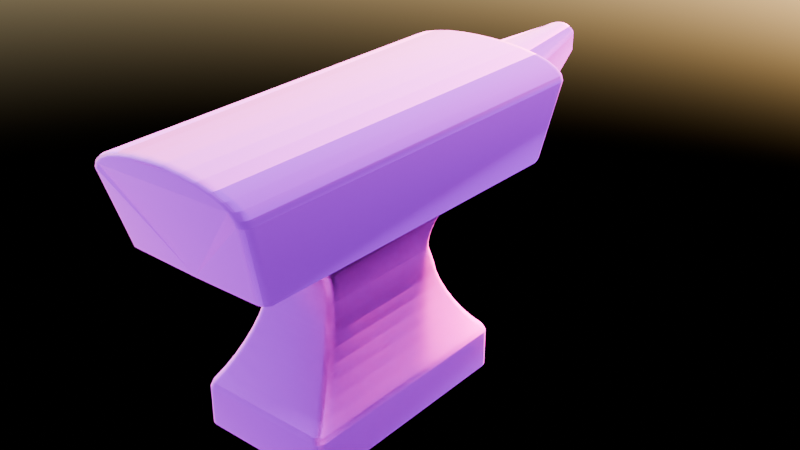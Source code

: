 # Source: Anvil.blend  (saved by Blender 4.2.66; exported with 4.5.12 LTS)
import bpy
from mathutils import Matrix  # noqa: F401  (used for matrix-valued properties, if any)

bpy.ops.wm.read_factory_settings(use_empty=True)
scene = bpy.context.scene
scene.name = 'Scene'

# ---- collections
col_collection = bpy.data.collections.new('Collection'); scene.collection.children.link(col_collection)

# ---- images (referenced by path relative to the original .blend; pixels are not part of the script)
import os
ASSET_DIR = os.environ.get("B2B_ASSET_DIR", "")  # directory of the original .blend (textures are referenced by path, not embedded)
HERE = os.path.dirname(os.path.abspath(__file__))  # packed textures are extracted next to this script under _unpacked/

def load_image(name, relpath, width, height, colorspace="sRGB"):
    """Load a texture the original file referenced (path relative to the .blend, or extracted next to this script)."""
    p = next((c for c in (os.path.join(HERE, relpath), os.path.join(ASSET_DIR, relpath)) if relpath and os.path.exists(c)), "")
    if p:
        img = bpy.data.images.load(p, check_existing=True)
        img.name = name
    else:  # same state as the original file: an image datablock whose file is absent (Cycles renders it pink)
        img = bpy.data.images.new(name, width, height)
        img.source = "FILE"
        img.filepath = "//" + (relpath or name)
    img.colorspace_settings.name = colorspace
    return img
img_rusty_metal_sheet_diff_4k_jpg = load_image('rusty_metal_sheet_diff_4k.jpg', 'rusty_metal_sheet_diff_4k.jpg', 1024, 1024, 'sRGB')
img_rusty_metal_sheet_nor_gl_4k_exr = load_image('rusty_metal_sheet_nor_gl_4k.exr', 'rusty_metal_sheet_nor_gl_4k.exr', 1024, 1024, 'Linear Rec.709')
img_rusty_metal_sheet_rough_4k_exr = load_image('rusty_metal_sheet_rough_4k.exr', 'rusty_metal_sheet_rough_4k.exr', 1024, 1024, 'Linear Rec.709')

# ---- materials (node trees are filled in below, after node groups)
mat_metal = bpy.data.materials.new('Metal')

# ---- node groups
ng_smooth_by_angle = bpy.data.node_groups.new('Smooth by Angle', 'GeometryNodeTree')
_s = ng_smooth_by_angle.interface.new_socket(name='Mesh', in_out='OUTPUT', socket_type='NodeSocketGeometry')
_s = ng_smooth_by_angle.interface.new_socket(name='Mesh', in_out='INPUT', socket_type='NodeSocketGeometry')
_s = ng_smooth_by_angle.interface.new_socket(name='Angle', in_out='INPUT', socket_type='NodeSocketFloat')
_s.subtype = 'ANGLE'
_s.default_value = 0.5236
_s.min_value = 0.0
_s.max_value = 3.142
_s.description = 'Maximum face angle for smooth edges'
_s = ng_smooth_by_angle.interface.new_socket(name='Ignore Sharpness', in_out='INPUT', socket_type='NodeSocketBool')
_s.force_non_field = True
ng_smooth_by_angle.description = 'Set the sharpness of mesh edges based on the angle between the neighboring faces'
ng_smooth_by_angle.is_modifier = True
_N = ng_smooth_by_angle.nodes; _L = ng_smooth_by_angle.links
n0 = _N.new('GeometryNodeSetShadeSmooth'); n0.name = 'Set Shade Smooth'; n0.location = (120, -80)
n0.domain = 'EDGE'
n1 = _N.new('GeometryNodeSetShadeSmooth'); n1.name = 'Set Shade Smooth.001'; n1.location = (300, -80)
n2 = _N.new('NodeGroupOutput'); n2.name = 'Group Output'; n2.location = (480, -80)
n3 = _N.new('GeometryNodeInputMeshEdgeAngle'); n3.name = 'Edge Angle'; n3.location = (-440, -240)
n4 = _N.new('NodeGroupInput'); n4.name = 'Group Input'; n4.location = (-80, -80)
n5 = _N.new('GeometryNodeInputEdgeSmooth'); n5.name = 'Is Edge Smooth'; n5.location = (-260, -120)
n6 = _N.new('GeometryNodeInputShadeSmooth'); n6.name = 'Is Shade Smooth'; n6.location = (-440, -397)
n7 = _N.new('FunctionNodeCompare'); n7.name = 'Compare'; n7.location = (-260, -260)
n7.operation = 'LESS_EQUAL'
n7.inputs[6].default_value = (0.0, 0.0, 0.0, 0.0)
n7.inputs[7].default_value = (0.0, 0.0, 0.0, 0.0)
n8 = _N.new('FunctionNodeBooleanMath'); n8.name = 'Boolean Math.001'; n8.location = (-80, -260)
n9 = _N.new('NodeGroupInput'); n9.name = 'Group Input.001'; n9.location = (-440, -329)
n10 = _N.new('NodeGroupInput'); n10.name = 'Group Input.002'; n10.location = (-259, -189)
n11 = _N.new('FunctionNodeBooleanMath'); n11.name = 'Boolean Math'; n11.location = (-80, -149)
n11.operation = 'OR'
n12 = _N.new('FunctionNodeBooleanMath'); n12.name = 'Boolean Math.002'; n12.location = (-260, -380)
n12.operation = 'OR'
n13 = _N.new('NodeGroupInput'); n13.name = 'Group Input.003'; n13.location = (-440, -460)
_L.new(n3.outputs[0], n7.inputs[0])
_L.new(n1.outputs[0], n2.inputs[0])
_L.new(n9.outputs[1], n7.inputs[1])
_L.new(n7.outputs[0], n8.inputs[0])
_L.new(n4.outputs[0], n0.inputs[0])
_L.new(n0.outputs[0], n1.inputs[0])
_L.new(n8.outputs[0], n0.inputs[2])
_L.new(n10.outputs[2], n11.inputs[1])
_L.new(n5.outputs[0], n11.inputs[0])
_L.new(n11.outputs[0], n0.inputs[1])
_L.new(n13.outputs[2], n12.inputs[1])
_L.new(n6.outputs[0], n12.inputs[0])
_L.new(n12.outputs[0], n8.inputs[1])
n2.is_active_output = True

# ---- material node trees
mat_metal.use_nodes = True; mat_metal.node_tree.nodes.clear()
_N = mat_metal.node_tree.nodes; _L = mat_metal.node_tree.links
n0 = _N.new('ShaderNodeBsdfPrincipled'); n0.name = 'Principled BSDF'; n0.location = (10, 300)
n0.inputs[1].default_value = 1.0
n0.inputs[2].default_value = 0.3227
n1 = _N.new('ShaderNodeOutputMaterial'); n1.name = 'Material Output'; n1.location = (300, 300)
n2 = _N.new('ShaderNodeTexImage'); n2.name = 'Image Texture'; n2.location = (-578, 325)
n2.image = img_rusty_metal_sheet_diff_4k_jpg
n3 = _N.new('ShaderNodeTexImage'); n3.name = 'Image Texture.001'; n3.location = (-611, 49)
n3.image = img_rusty_metal_sheet_nor_gl_4k_exr
n4 = _N.new('ShaderNodeNormalMap'); n4.name = 'Normal Map'; n4.location = (-316, 229)
n5 = _N.new('ShaderNodeTexImage'); n5.name = 'Image Texture.002'; n5.location = (-277, 12)
n5.image = img_rusty_metal_sheet_rough_4k_exr
_L.new(n0.outputs[0], n1.inputs[0])
_L.new(n2.outputs[0], n0.inputs[0])
_L.new(n3.outputs[0], n4.inputs[1])
_L.new(n4.outputs[0], n0.inputs[5])
n1.is_active_output = True

# ---- world
world_world = bpy.data.worlds.new('World'); scene.world = world_world
world_world.use_nodes = True; world_world.node_tree.nodes.clear()
_N = world_world.node_tree.nodes; _L = world_world.node_tree.links
n0 = _N.new('ShaderNodeOutputWorld'); n0.name = 'World Output'; n0.location = (300, 300)
n1 = _N.new('ShaderNodeBackground'); n1.name = 'Background'; n1.location = (10, 300)
n2 = _N.new('ShaderNodeTexSky'); n2.name = 'Sky Texture'; n2.location = (-190, 280)
_L.new(n1.outputs[0], n0.inputs[0])
_L.new(n2.outputs[0], n1.inputs[0])
n0.is_active_output = True
world_world.color = (0.05088, 0.05088, 0.05088)
world_world.sun_shadow_jitter_overblur = 0.0

# ---- meshes
me_cube_001 = bpy.data.meshes.new('Cube.001')
me_cube_001.from_pydata([(-0.8151, -0.6857, 0.295), (-0.8151, -0.6857, 1.931), (-0.8151, 2.135, 0.295), (-0.8151, 2.135, 1.931), (0.8204, -0.6857, 0.295), (0.8204, -0.6857, 1.931), (0.8204, 2.135, 0.295), (0.8204, 2.135, 1.931), (-0.6023, -0.6596, 7.867), (-0.6023, 2.109, 7.867), (0.6023, 2.109, 7.867), (0.6023, -0.6596, 7.867), (-0.8985, -1.355, 8.409), (-0.5404, 3.112, 8.806), (0.5404, 3.112, 8.806), (0.8985, -1.355, 8.409), (-0.5404, 3.112, 11.18), (0.5404, 3.112, 11.18), (-0.9447, 2.805, 8.409), (0.9447, 2.805, 8.409), (-0.1816, 4.652, 10.61), (0.1816, 4.652, 10.61), (-0.1816, 4.652, 11.41), (0.1816, 4.652, 11.41), (-0.8009, -0.6565, 2.145), (-0.4908, -0.1216, 5.358), (-0.7387, -0.5493, 2.538), (-0.6779, -0.4445, 2.993), (-0.6216, -0.3473, 3.488), (-0.5725, -0.2626, 3.996), (-0.5331, -0.1946, 4.494), (-0.5054, -0.1469, 4.955), (-0.4908, 1.571, 5.358), (-0.8009, 2.106, 2.145), (-0.5054, 1.597, 4.955), (-0.5331, 1.644, 4.494), (-0.5725, 1.712, 3.996), (-0.6216, 1.797, 3.488), (-0.6779, 1.894, 2.993), (-0.7387, 1.999, 2.538), (0.4908, 1.571, 5.358), (0.8009, 2.106, 2.145), (0.5054, 1.597, 4.955), (0.5331, 1.644, 4.494), (0.5725, 1.712, 3.996), (0.6216, 1.797, 3.488), (0.6779, 1.894, 2.993), (0.7387, 1.999, 2.538), (0.4908, -0.1216, 5.358), (0.8009, -0.6565, 2.145), (0.5054, -0.1469, 4.955), (0.5331, -0.1946, 4.494), (0.5725, -0.2626, 3.996), (0.6216, -0.3473, 3.488), (0.6779, -0.4445, 2.993), (0.7387, -0.5493, 2.538), (-0.4596, -0.06792, 6.002), (-0.5369, -0.2012, 7.413), (-0.4588, -0.06651, 6.203), (-0.4641, -0.07564, 6.433), (-0.4752, -0.09486, 6.682), (-0.4917, -0.1232, 6.937), (-0.5126, -0.1592, 7.185), (-0.5369, 1.651, 7.413), (-0.4596, 1.518, 6.002), (-0.5126, 1.609, 7.185), (-0.4917, 1.573, 6.937), (-0.4752, 1.545, 6.682), (-0.4641, 1.525, 6.433), (-0.4588, 1.516, 6.203), (0.5369, 1.651, 7.413), (0.4596, 1.518, 6.002), (0.5126, 1.609, 7.185), (0.4917, 1.573, 6.937), (0.4752, 1.545, 6.682), (0.4641, 1.525, 6.433), (0.4588, 1.516, 6.203), (0.5369, -0.2012, 7.413), (0.4596, -0.06792, 6.002), (0.5126, -0.1592, 7.185), (0.4917, -0.1232, 6.937), (0.4752, -0.09486, 6.682), (0.4641, -0.07564, 6.433), (0.4588, -0.06651, 6.203), (-0.01245, -1.602, 12.4), (-1.005, -1.602, 11.41), (-0.2333, -1.602, 12.37), (-0.443, -1.602, 12.3), (-0.6312, -1.602, 12.18), (-0.7883, -1.602, 12.03), (-0.9066, -1.602, 11.84), (-0.98, -1.602, 11.63), (1.005, -1.602, 11.41), (0.01245, -1.602, 12.4), (0.98, -1.602, 11.63), (0.9066, -1.602, 11.84), (0.7883, -1.602, 12.03), (0.6312, -1.602, 12.18), (0.443, -1.602, 12.3), (0.2333, -1.602, 12.37), (-1.056, 3.051, 11.41), (-0.06405, 3.051, 12.4), (-0.6702, 3.097, 11.49), (-1.032, 3.051, 11.63), (-0.9582, 3.051, 11.84), (-0.8399, 3.051, 12.03), (-0.6828, 3.051, 12.18), (-0.4946, 3.051, 12.3), (-0.2849, 3.051, 12.37), (0.06405, 3.051, 12.4), (1.056, 3.051, 11.41), (0.6702, 3.097, 11.49), (0.2849, 3.051, 12.37), (0.4946, 3.051, 12.3), (0.6828, 3.051, 12.18), (0.8399, 3.051, 12.03), (0.9582, 3.051, 11.84), (1.032, 3.051, 11.63), (0.03867, 2.135, 0.295), (0.03867, 2.135, 1.931), (0.03867, -0.6857, 0.295), (0.03867, -0.6857, 1.931), (0.02651, 2.109, 7.867), (0.02651, -0.6596, 7.867), (0.04651, 2.819, 8.409), (0.04423, -1.369, 8.409), (0.02379, 3.112, 8.806), (0.007995, 4.652, 10.61), (0.0216, 1.571, 5.358), (0.02225, 1.597, 4.955), (0.02347, 1.644, 4.494), (0.0252, 1.712, 3.996), (0.02736, 1.797, 3.488), (0.02984, 1.894, 2.993), (0.03252, 1.999, 2.538), (0.03525, 2.106, 2.145), (0.0216, -0.1216, 5.358), (0.02225, -0.1469, 4.955), (0.02347, -0.1946, 4.494), (0.0252, -0.2626, 3.996), (0.02736, -0.3473, 3.488), (0.02984, -0.4445, 2.993), (0.03252, -0.5493, 2.538), (0.03525, -0.6565, 2.145), (0.0248, 1.697, 7.611), (0.02363, 1.651, 7.413), (0.02256, 1.609, 7.185), (0.02164, 1.573, 6.937), (0.02092, 1.545, 6.682), (0.02043, 1.525, 6.433), (0.0202, 1.516, 6.203), (0.02023, 1.518, 6.002), (0.0248, -0.2469, 7.611), (0.02363, -0.2012, 7.413), (0.02256, -0.1592, 7.185), (0.02164, -0.1232, 6.937), (0.02092, -0.09486, 6.682), (0.02043, -0.07564, 6.433), (0.0202, -0.06651, 6.203), (0.02023, -0.06792, 6.002), (0.3557, 3.112, 11.38), (-0.3228, 3.112, 11.39), (0.2732, 3.112, 11.45), (0.1774, 3.112, 11.5), (0.07315, 3.112, 11.53), (-0.03428, 3.112, 11.53), (-0.1395, 3.112, 11.51), (-0.2373, 3.112, 11.46), (-0.15, 4.652, 11.5), (0.1541, 4.652, 11.5), (0.007995, 4.652, 11.48), (-0.1112, 4.652, 11.6), (-0.06699, 4.652, 11.66), (-0.01963, 4.652, 11.69), (0.02853, 4.652, 11.69), (0.07505, 4.652, 11.66), (0.1176, 4.652, 11.59)], [], [(0, 1, 3, 2), (118, 119, 7, 6), (6, 7, 5, 4), (120, 121, 1, 0), (118, 6, 4, 120), (77, 70, 10, 11), (32, 25, 56, 64), (152, 77, 11, 123), (144, 63, 9, 122), (121, 5, 49, 143), (119, 3, 33, 135), (5, 7, 41, 49), (11, 10, 19, 15), (128, 32, 64, 151), (48, 40, 71, 78), (136, 48, 78, 159), (13, 16, 22, 20), (9, 8, 12, 18), (123, 11, 15, 125), (122, 9, 18, 124), (12, 125, 15, 92, 94, 95, 96, 97, 98, 99, 93, 84, 86, 87, 88, 89, 90, 91, 85), (16, 161, 168, 22), (109, 101, 84, 93), (15, 19, 110, 92), (126, 14, 19, 124), (16, 13, 18, 100, 102), (14, 17, 111, 110, 19), (126, 13, 20, 127), (17, 14, 21, 23), (17, 160, 162, 163, 164, 165, 166, 167, 161, 16, 102, 101, 109, 111), (25, 32, 34, 31), (31, 34, 35, 30), (30, 35, 36, 29), (29, 36, 37, 28), (28, 37, 38, 27), (27, 38, 39, 26), (26, 39, 33, 24), (128, 40, 42, 129), (129, 42, 43, 130), (130, 43, 44, 131), (131, 44, 45, 132), (132, 45, 46, 133), (133, 46, 47, 134), (134, 47, 41, 135), (40, 48, 50, 42), (42, 50, 51, 43), (43, 51, 52, 44), (44, 52, 53, 45), (45, 53, 54, 46), (46, 54, 55, 47), (47, 55, 49, 41), (136, 25, 31, 137), (137, 31, 30, 138), (138, 30, 29, 139), (139, 29, 28, 140), (140, 28, 27, 141), (141, 27, 26, 142), (142, 26, 24, 143), (3, 1, 24, 33), (57, 63, 65, 62), (62, 65, 66, 61), (61, 66, 67, 60), (60, 67, 68, 59), (59, 68, 69, 58), (58, 69, 64, 56), (144, 70, 145), (145, 70, 72, 146), (146, 72, 73, 147), (147, 73, 74, 148), (148, 74, 75, 149), (149, 75, 76, 150), (150, 76, 71, 151), (70, 77, 79, 72), (72, 79, 80, 73), (73, 80, 81, 74), (74, 81, 82, 75), (75, 82, 83, 76), (76, 83, 78, 71), (152, 57, 153), (153, 57, 62, 154), (154, 62, 61, 155), (155, 61, 60, 156), (156, 60, 59, 157), (157, 59, 58, 158), (158, 58, 56, 159), (63, 57, 8, 9), (100, 103, 102), (103, 104, 102), (104, 105, 102), (105, 106, 102), (106, 107, 102), (107, 108, 102), (108, 101, 102), (109, 112, 111), (112, 113, 111), (113, 114, 111), (114, 115, 111), (115, 116, 111), (116, 117, 111), (117, 110, 111), (84, 101, 108, 86), (86, 108, 107, 87), (87, 107, 106, 88), (88, 106, 105, 89), (89, 105, 104, 90), (90, 104, 103, 91), (91, 103, 100, 85), (109, 93, 99, 112), (112, 99, 98, 113), (113, 98, 97, 114), (114, 97, 96, 115), (115, 96, 95, 116), (116, 95, 94, 117), (117, 94, 92, 110), (18, 12, 85, 100), (83, 158, 159, 78), (82, 157, 158, 83), (81, 156, 157, 82), (80, 155, 156, 81), (79, 154, 155, 80), (77, 153, 154, 79), (77, 152, 153), (69, 150, 151, 64), (68, 149, 150, 69), (67, 148, 149, 68), (66, 147, 148, 67), (65, 146, 147, 66), (63, 145, 146, 65), (63, 144, 145), (55, 142, 143, 49), (54, 141, 142, 55), (53, 140, 141, 54), (52, 139, 140, 53), (51, 138, 139, 52), (50, 137, 138, 51), (48, 136, 137, 50), (39, 134, 135, 33), (38, 133, 134, 39), (37, 132, 133, 38), (36, 131, 132, 37), (35, 130, 131, 36), (34, 129, 130, 35), (32, 128, 129, 34), (21, 127, 170, 169, 23), (14, 126, 127, 21), (127, 20, 22, 168, 170), (13, 126, 124, 18), (10, 122, 124, 19), (8, 123, 125, 12), (25, 136, 159, 56), (40, 128, 151, 71), (7, 119, 135, 41), (1, 121, 143, 24), (70, 144, 122, 10), (57, 152, 123, 8), (2, 118, 120, 0), (4, 5, 121, 120), (2, 3, 119, 118), (168, 171, 170), (171, 172, 170), (172, 173, 170), (173, 174, 170), (174, 175, 170), (175, 176, 170), (176, 169, 170), (160, 169, 176, 162), (162, 176, 175, 163), (163, 175, 174, 164), (164, 174, 173, 165), (165, 173, 172, 166), (166, 172, 171, 167), (167, 171, 168, 161), (160, 17, 23, 169)])
me_cube_001.polygons.foreach_set('use_smooth', [True] * 173)
_uv = me_cube_001.uv_layers.new(name='UVMap')
_uv.uv.foreach_set('vector', [0.4449, 0.6385, 0.4449, 0.5862, 0.5352, 0.5862, 0.5352, 0.6385, 0.6441, 0.4925, 0.6441, 0.4402, 0.6691, 0.4402, 0.6691, 0.4925, 0.2958, 0.6385, 0.2958, 0.5862, 0.3861, 0.5862, 0.3861, 0.6385, 0.5895, 0.4925, 0.5895, 0.4402, 0.6168, 0.4402, 0.6168, 0.4925, 0.6332, 0.7102, 0.6082, 0.7102, 0.6082, 0.6199, 0.6332, 0.6199, 0.3705, 0.4107, 0.3113, 0.4107, 0.2966, 0.3962, 0.3852, 0.3962, 0.5172, 0.4764, 0.463, 0.4764, 0.4648, 0.4558, 0.5155, 0.4558, 0.4912, 0.6665, 0.4898, 0.6501, 0.5044, 0.648, 0.5044, 0.6664, 0.5286, 0.6696, 0.5271, 0.6516, 0.5418, 0.6495, 0.5418, 0.6696, 0.5895, 0.4402, 0.5645, 0.4402, 0.5651, 0.4333, 0.5896, 0.4333, 0.6441, 0.4402, 0.6168, 0.4402, 0.6173, 0.4333, 0.644, 0.4333, 0.3861, 0.5862, 0.2958, 0.5862, 0.2967, 0.5793, 0.3851, 0.5793, 0.3852, 0.3962, 0.2966, 0.3962, 0.2745, 0.3789, 0.4076, 0.3789, 0.6436, 0.33, 0.6272, 0.33, 0.6282, 0.3094, 0.6435, 0.3094, 0.368, 0.4764, 0.3138, 0.4764, 0.3155, 0.4558, 0.3662, 0.4558, 0.59, 0.33, 0.575, 0.33, 0.576, 0.3094, 0.5901, 0.3094, 0.6605, 0.7093, 0.6605, 0.6334, 0.7099, 0.6258, 0.7099, 0.6513, 0.5344, 0.3962, 0.4458, 0.3962, 0.4234, 0.3789, 0.5566, 0.3789, 0.5044, 0.6664, 0.5044, 0.648, 0.5267, 0.6385, 0.5271, 0.6659, 0.5418, 0.6696, 0.5418, 0.6495, 0.564, 0.6385, 0.5645, 0.6702, 0.73, 0.3855, 0.6998, 0.3855, 0.6725, 0.3854, 0.6691, 0.2898, 0.6699, 0.2827, 0.6723, 0.276, 0.6761, 0.27, 0.6811, 0.265, 0.6871, 0.2612, 0.6939, 0.2589, 0.7009, 0.2581, 0.7017, 0.2581, 0.7088, 0.2589, 0.7155, 0.2612, 0.7215, 0.265, 0.7265, 0.2701, 0.7303, 0.2761, 0.7327, 0.2828, 0.7335, 0.2898, 0.6605, 0.6334, 0.6606, 0.6264, 0.7099, 0.6228, 0.7099, 0.6258, 0.5843, 0.4925, 0.5884, 0.4925, 0.5868, 0.6413, 0.586, 0.6413, 0.4076, 0.3789, 0.2745, 0.3789, 0.2666, 0.2831, 0.4155, 0.2831, 0.6427, 0.6075, 0.6593, 0.6075, 0.6722, 0.6199, 0.6435, 0.6199, 0.6247, 0.5316, 0.6247, 0.6075, 0.6118, 0.6199, 0.6082, 0.5243, 0.6205, 0.5218, 0.6593, 0.6075, 0.6593, 0.5316, 0.6634, 0.5218, 0.6758, 0.5243, 0.6722, 0.6199, 0.6427, 0.6075, 0.6247, 0.6075, 0.6362, 0.5512, 0.6422, 0.5512, 0.7185, 0.3988, 0.7185, 0.4748, 0.6692, 0.4168, 0.6692, 0.3913, 0.6593, 0.5316, 0.6534, 0.5253, 0.6507, 0.523, 0.6477, 0.5214, 0.6443, 0.5205, 0.6409, 0.5204, 0.6375, 0.5212, 0.6344, 0.5226, 0.6316, 0.5248, 0.6247, 0.5316, 0.6205, 0.5218, 0.6399, 0.4925, 0.644, 0.4925, 0.6634, 0.5218, 0.463, 0.4764, 0.5172, 0.4764, 0.518, 0.4893, 0.4622, 0.4893, 0.4622, 0.4893, 0.518, 0.4893, 0.5196, 0.5041, 0.4607, 0.5041, 0.4607, 0.5041, 0.5196, 0.5041, 0.5217, 0.52, 0.4585, 0.52, 0.4585, 0.52, 0.5217, 0.52, 0.5244, 0.5363, 0.4558, 0.5363, 0.4558, 0.5363, 0.5244, 0.5363, 0.5275, 0.5521, 0.4527, 0.5521, 0.4527, 0.5521, 0.5275, 0.5521, 0.5309, 0.5667, 0.4493, 0.5667, 0.4493, 0.5667, 0.5309, 0.5667, 0.5343, 0.5793, 0.4459, 0.5793, 0.6436, 0.33, 0.6586, 0.33, 0.6591, 0.3429, 0.6436, 0.3429, 0.6436, 0.3429, 0.6591, 0.3429, 0.66, 0.3577, 0.6436, 0.3577, 0.6436, 0.3577, 0.66, 0.3577, 0.6612, 0.3737, 0.6437, 0.3737, 0.6437, 0.3737, 0.6612, 0.3737, 0.6628, 0.3901, 0.6438, 0.3901, 0.6438, 0.3901, 0.6628, 0.3901, 0.6646, 0.406, 0.6438, 0.406, 0.6438, 0.406, 0.6646, 0.406, 0.6665, 0.4206, 0.6439, 0.4206, 0.6439, 0.4206, 0.6665, 0.4206, 0.6685, 0.4333, 0.644, 0.4333, 0.3138, 0.4764, 0.368, 0.4764, 0.3688, 0.4893, 0.313, 0.4893, 0.313, 0.4893, 0.3688, 0.4893, 0.3703, 0.5041, 0.3115, 0.5041, 0.3115, 0.5041, 0.3703, 0.5041, 0.3725, 0.52, 0.3093, 0.52, 0.3093, 0.52, 0.3725, 0.52, 0.3752, 0.5363, 0.3066, 0.5363, 0.3066, 0.5363, 0.3752, 0.5363, 0.3783, 0.5521, 0.3035, 0.5521, 0.3035, 0.5521, 0.3783, 0.5521, 0.3817, 0.5667, 0.3002, 0.5667, 0.3002, 0.5667, 0.3817, 0.5667, 0.3851, 0.5793, 0.2967, 0.5793, 0.59, 0.33, 0.6064, 0.33, 0.6069, 0.3429, 0.59, 0.3429, 0.59, 0.3429, 0.6069, 0.3429, 0.6078, 0.3577, 0.59, 0.3577, 0.59, 0.3577, 0.6078, 0.3577, 0.609, 0.3737, 0.5899, 0.3737, 0.5899, 0.3737, 0.609, 0.3737, 0.6106, 0.3901, 0.5899, 0.3901, 0.5899, 0.3901, 0.6106, 0.3901, 0.6124, 0.406, 0.5898, 0.406, 0.5898, 0.406, 0.6124, 0.406, 0.6144, 0.4206, 0.5897, 0.4206, 0.5897, 0.4206, 0.6144, 0.4206, 0.6164, 0.4333, 0.5896, 0.4333, 0.5352, 0.5862, 0.4449, 0.5862, 0.4459, 0.5793, 0.5343, 0.5793, 0.4605, 0.4107, 0.5197, 0.4107, 0.5184, 0.418, 0.4618, 0.418, 0.4618, 0.418, 0.5184, 0.418, 0.5173, 0.4259, 0.463, 0.4259, 0.463, 0.4259, 0.5173, 0.4259, 0.5164, 0.434, 0.4639, 0.434, 0.4639, 0.434, 0.5164, 0.434, 0.5157, 0.442, 0.4645, 0.442, 0.4645, 0.442, 0.5157, 0.442, 0.5155, 0.4494, 0.4648, 0.4494, 0.4648, 0.4494, 0.5155, 0.4494, 0.5155, 0.4558, 0.4648, 0.4558, 0.6437, 0.2581, 0.6601, 0.2644, 0.6437, 0.2644, 0.6437, 0.2644, 0.6601, 0.2644, 0.6593, 0.2716, 0.6436, 0.2716, 0.6436, 0.2716, 0.6593, 0.2716, 0.6586, 0.2795, 0.6436, 0.2795, 0.6436, 0.2795, 0.6586, 0.2795, 0.6581, 0.2876, 0.6436, 0.2876, 0.6436, 0.2876, 0.6581, 0.2876, 0.6577, 0.2956, 0.6435, 0.2956, 0.6435, 0.2956, 0.6577, 0.2956, 0.6576, 0.303, 0.6435, 0.303, 0.6435, 0.303, 0.6576, 0.303, 0.6576, 0.3094, 0.6435, 0.3094, 0.3113, 0.4107, 0.3705, 0.4107, 0.3692, 0.418, 0.3126, 0.4179, 0.3126, 0.4179, 0.3692, 0.418, 0.368, 0.4259, 0.3138, 0.4259, 0.3138, 0.4259, 0.368, 0.4259, 0.3671, 0.434, 0.3147, 0.434, 0.3147, 0.434, 0.3671, 0.434, 0.3665, 0.442, 0.3153, 0.442, 0.3153, 0.442, 0.3665, 0.442, 0.3662, 0.4494, 0.3156, 0.4494, 0.3156, 0.4494, 0.3662, 0.4494, 0.3662, 0.4558, 0.3155, 0.4558, 0.5899, 0.2581, 0.6079, 0.2644, 0.59, 0.2644, 0.59, 0.2644, 0.6079, 0.2644, 0.6071, 0.2716, 0.59, 0.2716, 0.59, 0.2716, 0.6071, 0.2716, 0.6065, 0.2795, 0.59, 0.2795, 0.59, 0.2795, 0.6065, 0.2795, 0.6059, 0.2876, 0.5901, 0.2876, 0.5901, 0.2876, 0.6059, 0.2876, 0.6056, 0.2956, 0.5901, 0.2956, 0.5901, 0.2956, 0.6056, 0.2956, 0.6054, 0.3029, 0.5901, 0.3029, 0.5901, 0.3029, 0.6054, 0.3029, 0.6054, 0.3094, 0.5901, 0.3094, 0.5197, 0.4107, 0.4605, 0.4107, 0.4458, 0.3962, 0.5344, 0.3962, 0.6082, 0.5243, 0.609, 0.5172, 0.6205, 0.5218, 0.609, 0.5172, 0.6113, 0.5105, 0.6205, 0.5218, 0.6113, 0.5105, 0.6151, 0.5045, 0.6205, 0.5218, 0.6151, 0.5045, 0.6201, 0.4994, 0.6205, 0.5218, 0.6201, 0.4994, 0.6262, 0.4957, 0.6205, 0.5218, 0.6262, 0.4957, 0.6329, 0.4933, 0.6205, 0.5218, 0.6329, 0.4933, 0.6399, 0.4925, 0.6205, 0.5218, 0.644, 0.4925, 0.6511, 0.4933, 0.6634, 0.5218, 0.6511, 0.4933, 0.6578, 0.4957, 0.6634, 0.5218, 0.6578, 0.4957, 0.6638, 0.4994, 0.6634, 0.5218, 0.6638, 0.4994, 0.6689, 0.5045, 0.6634, 0.5218, 0.6689, 0.5045, 0.6726, 0.5105, 0.6634, 0.5218, 0.6726, 0.5105, 0.675, 0.5172, 0.6634, 0.5218, 0.675, 0.5172, 0.6758, 0.5243, 0.6634, 0.5218, 0.5868, 0.6413, 0.5884, 0.4925, 0.5955, 0.4925, 0.5939, 0.6414, 0.5939, 0.6414, 0.5955, 0.4925, 0.6022, 0.4926, 0.6006, 0.6414, 0.6006, 0.6414, 0.6022, 0.4926, 0.6082, 0.4927, 0.6066, 0.6416, 0.4156, 0.2581, 0.5645, 0.2581, 0.5644, 0.2632, 0.4156, 0.2632, 0.4156, 0.2632, 0.5644, 0.2632, 0.5644, 0.2692, 0.4155, 0.2692, 0.4155, 0.2692, 0.5644, 0.2692, 0.5644, 0.276, 0.4155, 0.276, 0.4155, 0.276, 0.5644, 0.276, 0.5644, 0.283, 0.4155, 0.283, 0.5843, 0.4925, 0.586, 0.6413, 0.5789, 0.6414, 0.5772, 0.4925, 0.5772, 0.4925, 0.5789, 0.6414, 0.5722, 0.6414, 0.5705, 0.4926, 0.5705, 0.4926, 0.5722, 0.6414, 0.5662, 0.6416, 0.5645, 0.4927, 0.2665, 0.2581, 0.4154, 0.2581, 0.4155, 0.2632, 0.2666, 0.2632, 0.2666, 0.2632, 0.4155, 0.2632, 0.4155, 0.2692, 0.2666, 0.2692, 0.2666, 0.2692, 0.4155, 0.2692, 0.4155, 0.276, 0.2666, 0.276, 0.2666, 0.276, 0.4155, 0.276, 0.4155, 0.2831, 0.2666, 0.2831, 0.5566, 0.3789, 0.4234, 0.3789, 0.4155, 0.283, 0.5644, 0.283, 0.576, 0.3029, 0.5901, 0.3029, 0.5901, 0.3094, 0.576, 0.3094, 0.5759, 0.2956, 0.5901, 0.2956, 0.5901, 0.3029, 0.576, 0.3029, 0.5755, 0.2876, 0.5901, 0.2876, 0.5901, 0.2956, 0.5759, 0.2956, 0.575, 0.2795, 0.59, 0.2795, 0.5901, 0.2876, 0.5755, 0.2876, 0.5743, 0.2716, 0.59, 0.2716, 0.59, 0.2795, 0.575, 0.2795, 0.5736, 0.2644, 0.59, 0.2644, 0.59, 0.2716, 0.5743, 0.2716, 0.5736, 0.2644, 0.5899, 0.2581, 0.59, 0.2644, 0.6282, 0.303, 0.6435, 0.303, 0.6435, 0.3094, 0.6282, 0.3094, 0.628, 0.2956, 0.6435, 0.2956, 0.6435, 0.303, 0.6282, 0.303, 0.6277, 0.2876, 0.6436, 0.2876, 0.6435, 0.2956, 0.628, 0.2956, 0.6272, 0.2795, 0.6436, 0.2795, 0.6436, 0.2876, 0.6277, 0.2876, 0.6265, 0.2716, 0.6436, 0.2716, 0.6436, 0.2795, 0.6272, 0.2795, 0.6257, 0.2644, 0.6437, 0.2644, 0.6436, 0.2716, 0.6265, 0.2716, 0.6257, 0.2644, 0.6437, 0.2581, 0.6437, 0.2644, 0.5671, 0.4206, 0.5897, 0.4206, 0.5896, 0.4333, 0.5651, 0.4333, 0.569, 0.406, 0.5898, 0.406, 0.5897, 0.4206, 0.5671, 0.4206, 0.5708, 0.3901, 0.5899, 0.3901, 0.5898, 0.406, 0.569, 0.406, 0.5724, 0.3737, 0.5899, 0.3737, 0.5899, 0.3901, 0.5708, 0.3901, 0.5737, 0.3577, 0.59, 0.3577, 0.5899, 0.3737, 0.5724, 0.3737, 0.5746, 0.3429, 0.59, 0.3429, 0.59, 0.3577, 0.5737, 0.3577, 0.575, 0.33, 0.59, 0.33, 0.59, 0.3429, 0.5746, 0.3429, 0.6193, 0.4206, 0.6439, 0.4206, 0.644, 0.4333, 0.6173, 0.4333, 0.6212, 0.406, 0.6438, 0.406, 0.6439, 0.4206, 0.6193, 0.4206, 0.623, 0.3901, 0.6438, 0.3901, 0.6438, 0.406, 0.6212, 0.406, 0.6246, 0.3737, 0.6437, 0.3737, 0.6438, 0.3901, 0.623, 0.3901, 0.6258, 0.3577, 0.6436, 0.3577, 0.6437, 0.3737, 0.6246, 0.3737, 0.6267, 0.3429, 0.6436, 0.3429, 0.6436, 0.3577, 0.6258, 0.3577, 0.6272, 0.33, 0.6436, 0.33, 0.6436, 0.3429, 0.6267, 0.3429, 0.6478, 0.5512, 0.6422, 0.5512, 0.6422, 0.5234, 0.6469, 0.5229, 0.6478, 0.5257, 0.6593, 0.6075, 0.6427, 0.6075, 0.6422, 0.5512, 0.6478, 0.5512, 0.6422, 0.5512, 0.6362, 0.5512, 0.6362, 0.5257, 0.6372, 0.5228, 0.6422, 0.5234, 0.6247, 0.6075, 0.6427, 0.6075, 0.6435, 0.6199, 0.6118, 0.6199, 0.5418, 0.688, 0.5418, 0.6696, 0.5645, 0.6702, 0.564, 0.699, 0.5044, 0.6866, 0.5044, 0.6664, 0.5271, 0.6659, 0.5267, 0.696, 0.6064, 0.33, 0.59, 0.33, 0.5901, 0.3094, 0.6054, 0.3094, 0.6586, 0.33, 0.6436, 0.33, 0.6435, 0.3094, 0.6576, 0.3094, 0.6691, 0.4402, 0.6441, 0.4402, 0.644, 0.4333, 0.6685, 0.4333, 0.6168, 0.4402, 0.5895, 0.4402, 0.5896, 0.4333, 0.6164, 0.4333, 0.5271, 0.6859, 0.5286, 0.6696, 0.5418, 0.6696, 0.5418, 0.688, 0.4898, 0.6845, 0.4912, 0.6665, 0.5044, 0.6664, 0.5044, 0.6866, 0.6605, 0.7102, 0.6332, 0.7102, 0.6332, 0.6199, 0.6605, 0.6199, 0.5645, 0.4925, 0.5645, 0.4402, 0.5895, 0.4402, 0.5895, 0.4925, 0.6168, 0.4925, 0.6168, 0.4402, 0.6441, 0.4402, 0.6441, 0.4925, 0.6372, 0.5228, 0.6384, 0.5198, 0.6422, 0.5234, 0.6384, 0.5198, 0.6398, 0.5178, 0.6422, 0.5234, 0.6398, 0.5178, 0.6414, 0.5168, 0.6422, 0.5234, 0.6414, 0.5168, 0.6429, 0.5168, 0.6422, 0.5234, 0.6429, 0.5168, 0.6444, 0.5179, 0.6422, 0.5234, 0.6444, 0.5179, 0.6457, 0.5199, 0.6422, 0.5234, 0.6457, 0.5199, 0.6469, 0.5229, 0.6422, 0.5234, 0.7185, 0.3924, 0.6692, 0.3884, 0.6691, 0.3855, 0.7185, 0.3901, 0.6758, 0.542, 0.6808, 0.4926, 0.6822, 0.4926, 0.6789, 0.542, 0.6789, 0.542, 0.6822, 0.4926, 0.6837, 0.4925, 0.6822, 0.5419, 0.6822, 0.5419, 0.6837, 0.4925, 0.6852, 0.4925, 0.6856, 0.5419, 0.6856, 0.5419, 0.6852, 0.4925, 0.6867, 0.4926, 0.689, 0.542, 0.689, 0.542, 0.6867, 0.4926, 0.6881, 0.4926, 0.6921, 0.542, 0.6606, 0.6243, 0.7099, 0.6199, 0.7099, 0.6228, 0.6606, 0.6264, 0.7185, 0.3924, 0.7185, 0.3988, 0.6692, 0.3913, 0.6692, 0.3884])
me_cube_001.materials.append(mat_metal)
me_cube_001.update()

# ---- objects
ob_cube = bpy.data.objects.new('Cube', me_cube_001)

# ---- transforms, parenting, visibility, modifiers, constraints
ob_cube.location = (0.0, 0.0, 0.0)
ob_cube.scale = (1.0, 1.0, 0.2955)
_m = ob_cube.modifiers.new('Bevel', 'BEVEL')
_m.segments = 6
_m = ob_cube.modifiers.new('Smooth by Angle', 'NODES')
_m.node_group = ng_smooth_by_angle
_m.use_pin_to_last = True
_m.show_group_selector = False

# ---- collection membership
col_collection.objects.link(ob_cube)

# ---- scene / render settings (as saved in the file)
scene.frame_start = 1; scene.frame_end = 250; scene.frame_set(1)
scene.render.engine = 'CYCLES'
bpy.context.view_layer.update()

# ---- added for rendering (the .blend has no active camera): camera
cam_auto = bpy.data.cameras.new('AutoCamera')
cam_auto.lens = 50.0
cam_auto.sensor_width = 36.0
cam_auto.clip_end = 1000.0
ob_auto_camera = bpy.data.objects.new('AutoCamera', cam_auto)
scene.collection.objects.link(ob_auto_camera)
ob_auto_camera.location = (6.9456, -6.80946, 7.43184)
ob_auto_camera.rotation_euler = (1.09748, -7.21219e-08, 0.694738)
scene.camera = ob_auto_camera
bpy.context.view_layer.update()
